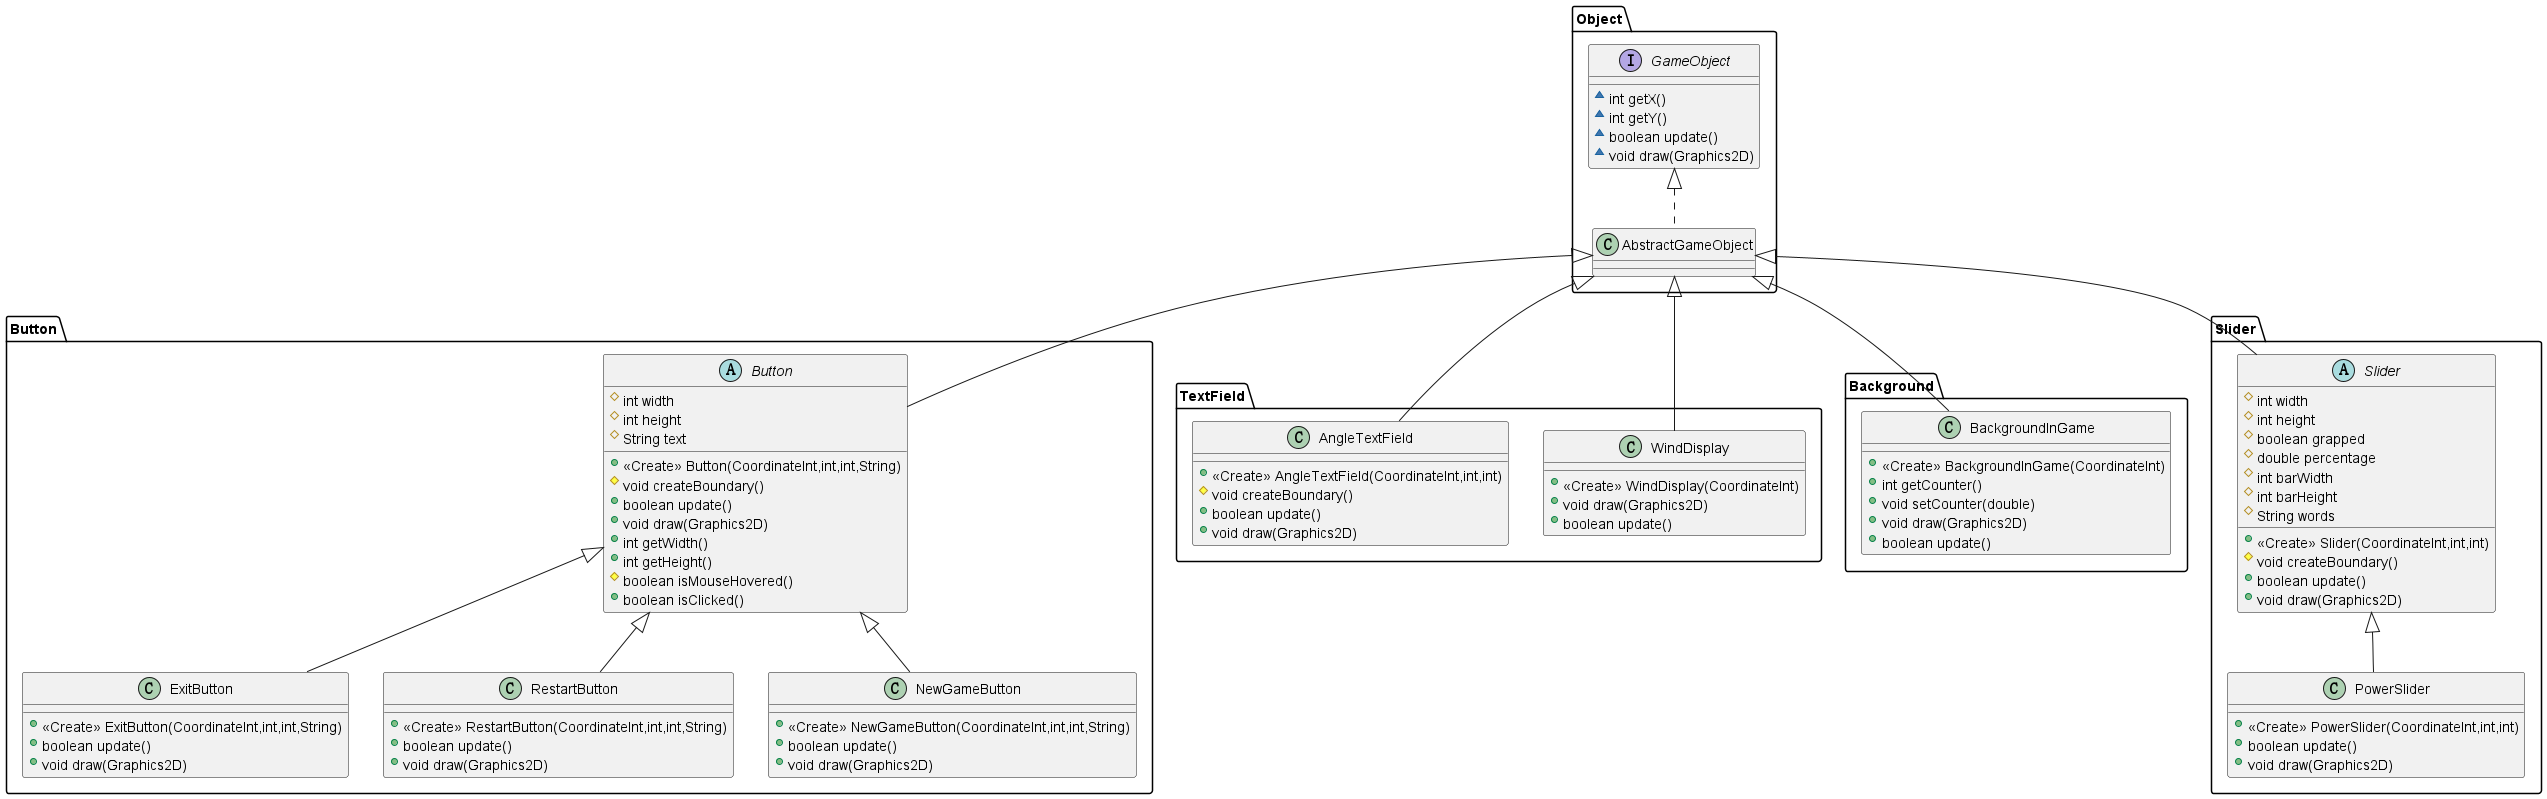

The diagram above was rendered by PlantUML. Its source (embedded in the PNG):
@startuml


class Button.ExitButton {
+ <<Create>> ExitButton(CoordinateInt,int,int,String)
+ boolean update()
+ void draw(Graphics2D)
}

class TextField.WindDisplay {
+ <<Create>> WindDisplay(CoordinateInt)
+ void draw(Graphics2D)
+ boolean update()
}
class Button.RestartButton {
+ <<Create>> RestartButton(CoordinateInt,int,int,String)
+ boolean update()
+ void draw(Graphics2D)
}
class Background.BackgroundInGame {
+ <<Create>> BackgroundInGame(CoordinateInt)
+ int getCounter()
+ void setCounter(double)
+ void draw(Graphics2D)
+ boolean update()
}
abstract class Slider.Slider {
# int width
# int height
# boolean grapped
# double percentage
# int barWidth
# int barHeight
# String words
+ <<Create>> Slider(CoordinateInt,int,int)
# void createBoundary()
+ boolean update()
+ void draw(Graphics2D)
}
class TextField.AngleTextField {
+ <<Create>> AngleTextField(CoordinateInt,int,int)
# void createBoundary()
+ boolean update()
+ void draw(Graphics2D)
}
interface Object.GameObject {
~ int getX()
~ int getY()
~ boolean update()
~ void draw(Graphics2D)
}


class Button.NewGameButton {
+ <<Create>> NewGameButton(CoordinateInt,int,int,String)
+ boolean update()
+ void draw(Graphics2D)
}


class Slider.PowerSlider {
+ <<Create>> PowerSlider(CoordinateInt,int,int)
+ boolean update()
+ void draw(Graphics2D)
}
abstract class Button.Button {
# int width
# int height
# String text
+ <<Create>> Button(CoordinateInt,int,int,String)
# void createBoundary()
+ boolean update()
+ void draw(Graphics2D)
+ int getWidth()
+ int getHeight()
# boolean isMouseHovered()
+ boolean isClicked()
}

Object.GameObject <|.. Object.AbstractGameObject
Button.Button <|-- Button.ExitButton
Object.AbstractGameObject <|-- TextField.WindDisplay
Button.Button <|-- Button.RestartButton
Object.AbstractGameObject <|-- Background.BackgroundInGame
Object.AbstractGameObject <|-- Slider.Slider
Object.AbstractGameObject <|-- TextField.AngleTextField
Button.Button <|-- Button.NewGameButton
Slider.Slider <|-- Slider.PowerSlider
Object.AbstractGameObject <|-- Button.Button
@enduml